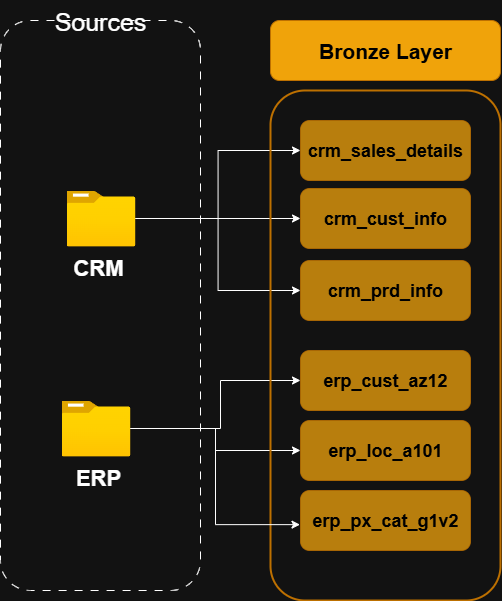

The diagram above was exported from draw.io. Its source (the exported page's mxGraphModel, read from the mxfile embedded in the PNG):
<mxGraphModel dx="1489" dy="1031" grid="1" gridSize="10" guides="1" tooltips="1" connect="1" arrows="1" fold="1" page="1" pageScale="1" pageWidth="1100" pageHeight="850" math="0" shadow="0">
  <root>
    <mxCell id="0" />
    <mxCell id="1" parent="0" />
    <mxCell id="WZcp7pgYttLm4uV359WF-1" value="" style="rounded=1;whiteSpace=wrap;html=1;dashed=1;dashPattern=8 8;fillColor=none;" vertex="1" parent="1">
      <mxGeometry x="40" y="120" width="200" height="570" as="geometry" />
    </mxCell>
    <mxCell id="WZcp7pgYttLm4uV359WF-2" value="&lt;font style=&quot;font-size: 25px;&quot;&gt;Sources&lt;/font&gt;" style="text;html=1;align=center;verticalAlign=middle;whiteSpace=wrap;rounded=0;" vertex="1" parent="1">
      <mxGeometry x="85" y="100" width="110" height="40" as="geometry" />
    </mxCell>
    <mxCell id="WZcp7pgYttLm4uV359WF-21" style="edgeStyle=orthogonalEdgeStyle;rounded=0;orthogonalLoop=1;jettySize=auto;html=1;entryX=0;entryY=0.5;entryDx=0;entryDy=0;" edge="1" parent="1" source="WZcp7pgYttLm4uV359WF-3" target="WZcp7pgYttLm4uV359WF-10">
      <mxGeometry relative="1" as="geometry" />
    </mxCell>
    <mxCell id="WZcp7pgYttLm4uV359WF-22" style="edgeStyle=orthogonalEdgeStyle;rounded=0;orthogonalLoop=1;jettySize=auto;html=1;entryX=0;entryY=0.5;entryDx=0;entryDy=0;" edge="1" parent="1" source="WZcp7pgYttLm4uV359WF-3" target="WZcp7pgYttLm4uV359WF-9">
      <mxGeometry relative="1" as="geometry" />
    </mxCell>
    <mxCell id="WZcp7pgYttLm4uV359WF-23" style="edgeStyle=orthogonalEdgeStyle;rounded=0;orthogonalLoop=1;jettySize=auto;html=1;entryX=0;entryY=0.5;entryDx=0;entryDy=0;" edge="1" parent="1" source="WZcp7pgYttLm4uV359WF-3" target="WZcp7pgYttLm4uV359WF-11">
      <mxGeometry relative="1" as="geometry" />
    </mxCell>
    <mxCell id="WZcp7pgYttLm4uV359WF-3" value="" style="image;aspect=fixed;html=1;points=[];align=center;fontSize=12;image=img/lib/azure2/general/Folder_Blank.svg;" vertex="1" parent="1">
      <mxGeometry x="106" y="290" width="69" height="56.00000000000001" as="geometry" />
    </mxCell>
    <mxCell id="WZcp7pgYttLm4uV359WF-16" style="edgeStyle=orthogonalEdgeStyle;rounded=0;orthogonalLoop=1;jettySize=auto;html=1;entryX=0;entryY=0.5;entryDx=0;entryDy=0;" edge="1" parent="1" source="WZcp7pgYttLm4uV359WF-4" target="WZcp7pgYttLm4uV359WF-12">
      <mxGeometry relative="1" as="geometry">
        <Array as="points">
          <mxPoint x="260" y="528" />
          <mxPoint x="260" y="480" />
        </Array>
      </mxGeometry>
    </mxCell>
    <mxCell id="WZcp7pgYttLm4uV359WF-18" style="edgeStyle=orthogonalEdgeStyle;rounded=0;orthogonalLoop=1;jettySize=auto;html=1;entryX=0;entryY=0.5;entryDx=0;entryDy=0;" edge="1" parent="1" source="WZcp7pgYttLm4uV359WF-4" target="WZcp7pgYttLm4uV359WF-13">
      <mxGeometry relative="1" as="geometry" />
    </mxCell>
    <mxCell id="WZcp7pgYttLm4uV359WF-4" value="" style="image;aspect=fixed;html=1;points=[];align=center;fontSize=12;image=img/lib/azure2/general/Folder_Blank.svg;" vertex="1" parent="1">
      <mxGeometry x="101" y="500" width="69" height="56.00000000000001" as="geometry" />
    </mxCell>
    <mxCell id="WZcp7pgYttLm4uV359WF-5" value="&lt;font style=&quot;font-size: 22px;&quot;&gt;&lt;b&gt;CRM&lt;/b&gt;&lt;/font&gt;" style="text;html=1;align=center;verticalAlign=middle;whiteSpace=wrap;rounded=0;" vertex="1" parent="1">
      <mxGeometry x="101" y="346" width="74" height="44" as="geometry" />
    </mxCell>
    <mxCell id="WZcp7pgYttLm4uV359WF-6" value="&lt;font style=&quot;font-size: 22px;&quot;&gt;&lt;b&gt;ERP&lt;/b&gt;&lt;/font&gt;" style="text;html=1;align=center;verticalAlign=middle;whiteSpace=wrap;rounded=0;" vertex="1" parent="1">
      <mxGeometry x="101" y="556" width="74" height="44" as="geometry" />
    </mxCell>
    <mxCell id="WZcp7pgYttLm4uV359WF-7" value="&lt;b&gt;&lt;font style=&quot;font-size: 21px;&quot;&gt;Bronze Layer&lt;/font&gt;&lt;/b&gt;" style="rounded=1;whiteSpace=wrap;html=1;fillColor=#f0a30a;fontColor=#000000;strokeColor=#BD7000;" vertex="1" parent="1">
      <mxGeometry x="310" y="120" width="230" height="60" as="geometry" />
    </mxCell>
    <mxCell id="WZcp7pgYttLm4uV359WF-8" value="" style="rounded=1;whiteSpace=wrap;html=1;fillColor=none;fontColor=#000000;strokeColor=#BD7000;strokeWidth=2;" vertex="1" parent="1">
      <mxGeometry x="310" y="190" width="230" height="510" as="geometry" />
    </mxCell>
    <mxCell id="WZcp7pgYttLm4uV359WF-9" value="&lt;b style=&quot;&quot;&gt;&lt;font style=&quot;font-size: 18px; color: rgb(0, 0, 0);&quot;&gt;crm_sales_details&lt;/font&gt;&lt;/b&gt;" style="rounded=1;whiteSpace=wrap;html=1;fillColor=#f0a30a;fontColor=#000000;strokeColor=#BD7000;fillStyle=auto;opacity=75;" vertex="1" parent="1">
      <mxGeometry x="340" y="220" width="170" height="60" as="geometry" />
    </mxCell>
    <mxCell id="WZcp7pgYttLm4uV359WF-10" value="&lt;font color=&quot;#000000&quot;&gt;&lt;span style=&quot;font-size: 18px;&quot;&gt;&lt;b&gt;crm_cust_info&lt;/b&gt;&lt;/span&gt;&lt;/font&gt;" style="rounded=1;whiteSpace=wrap;html=1;fillColor=#f0a30a;fontColor=#000000;strokeColor=#BD7000;fillStyle=auto;opacity=75;" vertex="1" parent="1">
      <mxGeometry x="340" y="288" width="170" height="60" as="geometry" />
    </mxCell>
    <mxCell id="WZcp7pgYttLm4uV359WF-11" value="&lt;b style=&quot;&quot;&gt;&lt;font style=&quot;font-size: 18px; color: rgb(0, 0, 0);&quot;&gt;crm_prd_info&lt;/font&gt;&lt;/b&gt;" style="rounded=1;whiteSpace=wrap;html=1;fillColor=#f0a30a;fontColor=#000000;strokeColor=#BD7000;fillStyle=auto;opacity=75;" vertex="1" parent="1">
      <mxGeometry x="340" y="360" width="170" height="60" as="geometry" />
    </mxCell>
    <mxCell id="WZcp7pgYttLm4uV359WF-12" value="&lt;b style=&quot;&quot;&gt;&lt;font style=&quot;font-size: 18px; color: rgb(0, 0, 0);&quot;&gt;erp_cust_az12&lt;/font&gt;&lt;/b&gt;" style="rounded=1;whiteSpace=wrap;html=1;fillColor=#f0a30a;fontColor=#000000;strokeColor=#BD7000;fillStyle=auto;opacity=75;" vertex="1" parent="1">
      <mxGeometry x="340" y="450" width="170" height="60" as="geometry" />
    </mxCell>
    <mxCell id="WZcp7pgYttLm4uV359WF-13" value="&lt;b style=&quot;&quot;&gt;&lt;font style=&quot;font-size: 18px; color: rgb(0, 0, 0);&quot;&gt;erp_loc_a101&lt;/font&gt;&lt;/b&gt;" style="rounded=1;whiteSpace=wrap;html=1;fillColor=#f0a30a;fontColor=#000000;strokeColor=#BD7000;fillStyle=auto;opacity=75;" vertex="1" parent="1">
      <mxGeometry x="340" y="520" width="170" height="60" as="geometry" />
    </mxCell>
    <mxCell id="WZcp7pgYttLm4uV359WF-14" value="&lt;b style=&quot;&quot;&gt;&lt;font style=&quot;font-size: 18px; color: rgb(0, 0, 0);&quot;&gt;erp_px_cat_g1v2&lt;/font&gt;&lt;/b&gt;" style="rounded=1;whiteSpace=wrap;html=1;fillColor=#f0a30a;fontColor=#000000;strokeColor=#BD7000;fillStyle=auto;opacity=75;" vertex="1" parent="1">
      <mxGeometry x="340" y="590" width="170" height="60" as="geometry" />
    </mxCell>
    <mxCell id="WZcp7pgYttLm4uV359WF-19" style="edgeStyle=orthogonalEdgeStyle;rounded=0;orthogonalLoop=1;jettySize=auto;html=1;entryX=-0.003;entryY=0.569;entryDx=0;entryDy=0;entryPerimeter=0;" edge="1" parent="1" source="WZcp7pgYttLm4uV359WF-4" target="WZcp7pgYttLm4uV359WF-14">
      <mxGeometry relative="1" as="geometry" />
    </mxCell>
  </root>
</mxGraphModel>